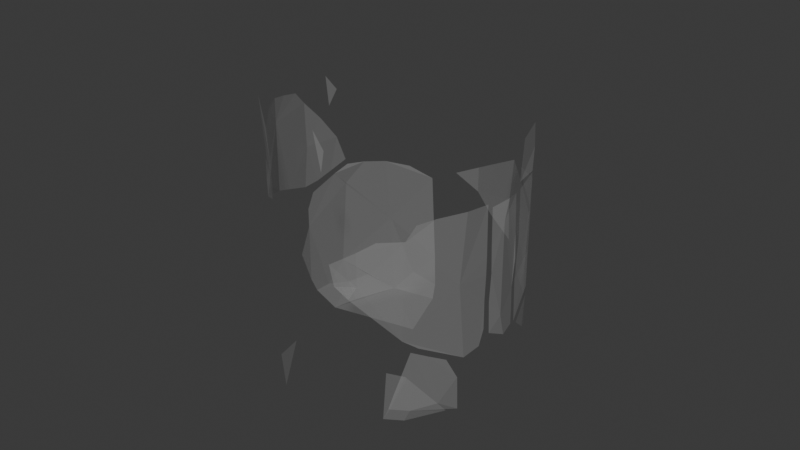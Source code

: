 # Source: crystal_glass_kaputt.blend  (saved by Blender 4.3.34; exported with 4.5.12 LTS)
import bpy
from mathutils import Matrix  # noqa: F401  (used for matrix-valued properties, if any)

bpy.ops.wm.read_factory_settings(use_empty=True)
scene = bpy.context.scene
scene.name = 'Scene'

# ---- materials (node trees are filled in below, after node groups)
mat_material = bpy.data.materials.new('Material')

# ---- material node trees
mat_material.use_nodes = True; mat_material.node_tree.nodes.clear()
_N = mat_material.node_tree.nodes; _L = mat_material.node_tree.links
n0 = _N.new('ShaderNodeBsdfPrincipled'); n0.name = 'Principled BSDF'; n0.location = (10, 300)
n0.inputs[0].default_value = (0.3908, 0.3908, 0.3908, 1.0)
n0.inputs[2].default_value = 0.0
n0.inputs[4].default_value = 0.2833
n1 = _N.new('ShaderNodeOutputMaterial'); n1.name = 'Material Output'; n1.location = (300, 300)
_L.new(n0.outputs[0], n1.inputs[0])
n1.is_active_output = True

# ---- world
world_world = bpy.data.worlds.new('World'); scene.world = world_world
world_world.use_nodes = True; world_world.node_tree.nodes.clear()
_N = world_world.node_tree.nodes; _L = world_world.node_tree.links
n0 = _N.new('ShaderNodeOutputWorld'); n0.name = 'World Output'; n0.location = (300, 300)
n1 = _N.new('ShaderNodeBackground'); n1.name = 'Background'; n1.location = (10, 300)
n1.inputs[0].default_value = (0.05088, 0.05088, 0.05088, 1.0)
_L.new(n1.outputs[0], n0.inputs[0])
n0.is_active_output = True
world_world.color = (0.05088, 0.05088, 0.05088)
world_world.sun_shadow_jitter_overblur = 0.0

# ---- meshes
me_torus_001_cell_050 = bpy.data.meshes.new('Torus.001_cell.050')
me_torus_001_cell_050.from_pydata([(-0.02661, 0.02797, 0.02881), (-0.02081, 0.03264, 0.008496), (-0.03496, 0.01572, 0.04354), (-0.03139, 0.02226, 0.008496), (-0.03799, 0.001211, 0.03236), (-0.03563, 0.01405, 0.01586), (-0.03719, 0.008615, 0.008496), (-0.01392, 0.03591, 0.004671), (-0.02496, 0.02764, 0.002785), (-0.03496, 0.01572, 0.006865), (-0.03147, 0.01538, 0.001569), (-0.03761, 0.003251, 0.04378), (-0.03608, 0.01158, 0.0478), (-0.03463, 0.01617, 0.05003), (-0.02763, 0.02654, 0.04945), (-0.03161, 0.02073, 0.05015), (-0.03799, 0.001211, 0.0386), (-0.02162, 0.03141, 0.04784), (-0.03751, 0.003259, 0.008275), (-0.0379, 0.001197, 0.0131), (-0.03726, -0.003239, 0.02434), (-0.03321, 0.006991, 0.001567), (-0.005366, 0.01361, 0.001132), (-0.01234, 0.03267, 0.001132), (-0.01408, 0.03577, 0.01533), (-0.015, 0.03499, 0.04413)], [], [(23, 8, 10, 21, 22), (1, 8, 7, 24), (3, 5, 9, 8), (25, 0, 24), (8, 0, 5, 3), (12, 2, 15, 13), (16, 4, 12, 11), (14, 0, 25, 17), (8, 1, 24, 0), (2, 5, 0), (0, 2, 12), (6, 18, 9, 5), (4, 5, 2), (12, 4, 2), (19, 4, 20), (18, 6, 5, 4, 19), (23, 7, 8), (8, 9, 10), (9, 21, 10), (21, 9, 18), (2, 0, 14, 15)])
_uv = me_torus_001_cell_050.uv_layers.new(name='UVMap')
_uv.uv.foreach_set('vector', [0.7512, 0.334, 0.7963, 0.3339, 0.8502, 0.356, 0.8726, 0.3783, 0.7706, 0.4161, 0.8326, 0.9601, 0.8537, 0.9663, 0.8062, 0.9676, 0.8062, 0.9376, 0.02895, 0.9692, 0.05865, 0.946, 0.0585, 0.976, 0.0007311, 0.9763, 0.8098, 0.8196, 0.8503, 0.8677, 0.8064, 0.9225, 0.0007311, 0.9763, 0.002122, 0.8847, 0.05139, 0.9386, 0.02895, 0.9692, 0.05968, 0.8162, 0.05198, 0.8162, 0.03621, 0.7961, 0.04098, 0.7956, 0.1208, 0.8444, 0.1206, 0.8703, 0.07713, 0.8059, 0.1123, 0.8228, 0.7756, 0.04535, 0.7756, 0.115, 0.7378, 0.05933, 0.7558, 0.05144, 0.8537, 0.9663, 0.8326, 0.9601, 0.8128, 0.9301, 0.8554, 0.8748, 0.05924, 0.8236, 0.05872, 0.9312, 0.003298, 0.8773, 0.002193, 0.8699, 0.05198, 0.8162, 0.05968, 0.8162, 0.08933, 0.9694, 0.1087, 0.9764, 0.0585, 0.976, 0.05865, 0.946, 0.1132, 0.8777, 0.05872, 0.9312, 0.05924, 0.8236, 0.05968, 0.8162, 0.1132, 0.8777, 0.05924, 0.8236, 0.1202, 0.9504, 0.1206, 0.8851, 0.138, 0.9038, 0.1101, 0.9742, 0.08933, 0.9694, 0.06605, 0.9387, 0.1206, 0.8851, 0.1202, 0.9504, 0.8035, 0.9798, 0.8049, 0.9767, 0.8484, 0.9828, 0.8065, 0.3226, 0.8631, 0.3455, 0.8572, 0.3503, 0.8631, 0.3455, 0.8824, 0.3755, 0.8572, 0.3503, 0.09823, 0.9931, 0.05828, 0.9852, 0.1039, 0.9855, 0.05198, 0.8162, 0.002193, 0.8699, 0.009217, 0.7989, 0.0338, 0.7962])
me_torus_001_cell_050.materials.append(mat_material)
me_torus_001_cell_050.update()
me_torus_001_cell_001 = bpy.data.meshes.new('Torus.001_cell.001')
me_torus_001_cell_001.from_pydata([(-0.03164, -0.01979, 0.09008)], [], [])
_uv = me_torus_001_cell_001.uv_layers.new(name='UVMap')
_uv.uv.foreach_set('vector', [])
me_torus_001_cell_001.materials.append(mat_material)
me_torus_001_cell_001.update()
me_torus_001_cell_002 = bpy.data.meshes.new('Torus.001_cell.002')
me_torus_001_cell_002.from_pydata([(-0.03646, 0.009407, 0.08757), (-0.03687, 0.009712, 0.08064), (-0.03631, 0.01031, 0.071), (-0.0358, 0.01214, 0.06441), (-0.03581, 0.0134, 0.07565)], [(3, 2), (0, 1)], [(2, 4, 1)])
_uv = me_torus_001_cell_002.uv_layers.new(name='UVMap')
_uv.uv.foreach_set('vector', [0.07066, 0.6972, 0.07007, 0.6901, 0.08606, 0.6694])
me_torus_001_cell_002.materials.append(mat_material)
me_torus_001_cell_002.update()
me_torus_001_cell_003 = bpy.data.meshes.new('Torus.001_cell.003')
me_torus_001_cell_003.from_pydata([(0.006087, -0.03656, 0.08309), (0.005022, -0.03666, 0.07682), (0.003332, -0.03747, 0.08841)], [], [(2, 0, 1)])
_uv = me_torus_001_cell_003.uv_layers.new(name='UVMap')
_uv.uv.foreach_set('vector', [0.8728, 0.6399, 0.8822, 0.6497, 0.8778, 0.6754])
me_torus_001_cell_003.materials.append(mat_material)
me_torus_001_cell_003.update()
me_torus_001_cell_004 = bpy.data.meshes.new('Torus.001_cell.004')
me_torus_001_cell_004.from_pydata([(0.03452, 0.01671, 0.07477), (0.03672, 0.008151, 0.08033), (0.0368, 0.007701, 0.07331), (0.03609, 0.007938, 0.06766), (0.03524, 0.01506, 0.06819), (0.035, 0.0155, 0.08239)], [], [(1, 0, 3, 2), (4, 3, 0), (0, 1, 5)])
_uv = me_torus_001_cell_004.uv_layers.new(name='UVMap')
_uv.uv.foreach_set('vector', [0.3591, 0.6656, 0.3804, 0.6937, 0.3577, 0.7161, 0.3565, 0.6997, 0.3877, 0.721, 0.3623, 0.7233, 0.3877, 0.7011, 0.3877, 0.6863, 0.3593, 0.661, 0.3877, 0.66])
me_torus_001_cell_004.materials.append(mat_material)
me_torus_001_cell_004.update()
me_torus_001_cell_005 = bpy.data.meshes.new('Torus.001_cell.005')
me_torus_001_cell_005.from_pydata([(-0.03577, 0.01242, 0.09008)], [], [])
_uv = me_torus_001_cell_005.uv_layers.new(name='UVMap')
_uv.uv.foreach_set('vector', [])
me_torus_001_cell_005.materials.append(mat_material)
me_torus_001_cell_005.update()
me_torus_001_cell_006 = bpy.data.meshes.new('Torus.001_cell.006')
me_torus_001_cell_006.from_pydata([(-0.02054, 0.03328, 0.09004)], [], [])
_uv = me_torus_001_cell_006.uv_layers.new(name='UVMap')
_uv.uv.foreach_set('vector', [])
me_torus_001_cell_006.materials.append(mat_material)
me_torus_001_cell_006.update()
me_torus_001_cell_007 = bpy.data.meshes.new('Torus.001_cell.007')
me_torus_001_cell_007.from_pydata([(0.02835, 0.02615, 0.06004), (0.03524, 0.01506, 0.04354), (0.02317, 0.02957, 0.05566), (0.02061, 0.03162, 0.05965), (0.02911, 0.02354, 0.06434), (0.03635, 0.007865, 0.06579), (0.03384, 0.0173, 0.06663), (0.03682, 0.007583, 0.05113), (0.03626, 0.007927, 0.02365), (0.03616, 0.007556, 0.03782), (0.03154, 0.01982, 0.03936), (0.02712, 0.02746, 0.05068), (0.03524, 0.01506, 0.03168)], [], [(5, 6, 1, 7), (4, 0, 1, 6), (1, 9, 7), (8, 9, 1, 12), (10, 12, 1), (3, 2, 0), (11, 0, 2), (11, 10, 1, 0)])
_uv = me_torus_001_cell_007.uv_layers.new(name='UVMap')
_uv.uv.foreach_set('vector', [0.3574, 0.731, 0.3877, 0.7284, 0.3876, 0.8087, 0.3559, 0.7808, 0.4166, 0.7324, 0.4375, 0.7551, 0.3876, 0.8087, 0.4024, 0.7273, 0.3802, 0.8161, 0.3558, 0.8344, 0.3559, 0.7919, 0.3575, 0.9048, 0.3562, 0.851, 0.3875, 0.8235, 0.3875, 0.8728, 0.4074, 0.8451, 0.3875, 0.8728, 0.3875, 0.8235, 0.6605, 0.7479, 0.6498, 0.7627, 0.6411, 0.7381, 0.7017, 0.1816, 0.7017, 0.1501, 0.7139, 0.1647, 0.7017, 0.1815, 0.6715, 0.2243, 0.6528, 0.2037, 0.7017, 0.15])
me_torus_001_cell_007.materials.append(mat_material)
me_torus_001_cell_007.update()
me_torus_001_cell_008 = bpy.data.meshes.new('Torus.001_cell.008')
me_torus_001_cell_008.from_pydata([(-0.02549, -0.02707, 0.08488), (-0.02557, -0.02702, 0.07741), (-0.02577, -0.02687, 0.07232)], [], [(1, 2, 0)])
_uv = me_torus_001_cell_008.uv_layers.new(name='UVMap')
_uv.uv.foreach_set('vector', [0.4625, 0.6831, 0.4587, 0.6851, 0.4626, 0.6521])
me_torus_001_cell_008.materials.append(mat_material)
me_torus_001_cell_008.update()
me_torus_001_cell_009 = bpy.data.meshes.new('Torus.001_cell.009')
me_torus_001_cell_009.from_pydata([(0.01402, -0.03393, 0.04531), (0.02529, -0.0275, 0.06004), (0.03422, -0.01566, 0.04531), (0.01421, -0.03438, 0.0558), (0.01878, -0.03154, 0.05917), (0.03496, -0.01402, 0.06664), (0.03629, -0.006926, 0.06648), (0.03661, -0.007015, 0.05069), (0.03636, -0.007056, 0.03735), (0.0366, -0.007042, 0.04531), (0.03655, -0.007212, 0.02845), (0.007557, -0.03584, 0.04397), (0.006113, -0.03607, 0.05027), (0.0362, -0.00872, 0.02348), (0.02727, -0.02547, 0.06464), (0.02997, -0.02085, 0.06555), (0.02457, -0.02794, 0.02974), (0.01169, -0.03492, 0.04098), (0.02764, -0.02464, 0.02711), (0.03496, -0.01402, 0.02194)], [], [(0, 12, 3), (12, 0, 17), (9, 8, 2, 7), (11, 17, 0), (0, 16, 17), (11, 12, 17), (2, 1, 15, 5), (14, 15, 1), (1, 16, 0), (2, 5, 6, 7), (1, 0, 3, 4), (16, 2, 19, 18), (2, 16, 1), (2, 8, 10, 13, 19)])
_uv = me_torus_001_cell_009.uv_layers.new(name='UVMap')
_uv.uv.foreach_set('vector', [0.9169, 0.799, 0.8947, 0.7767, 0.9169, 0.7628, 0.8895, 0.7794, 0.9164, 0.8064, 0.9097, 0.8064, 0.2959, 0.8161, 0.2957, 0.8382, 0.2747, 0.8161, 0.296, 0.7937, 0.8976, 0.8184, 0.9097, 0.8064, 0.9164, 0.8064, 0.9326, 0.3226, 0.952, 0.3835, 0.9306, 0.33, 0.8874, 0.8064, 0.8863, 0.7832, 0.9097, 0.8064, 0.2682, 0.8087, 0.2248, 0.7551, 0.2434, 0.7321, 0.2683, 0.7274, 0.9362, 0.5951, 0.9385, 0.593, 0.9362, 0.6218, 0.6324, 0.6397, 0.6324, 0.7474, 0.5845, 0.6934, 0.2682, 0.8087, 0.275, 0.727, 0.2962, 0.7308, 0.2961, 0.779, 0.9659, 0.7453, 0.9169, 0.799, 0.9189, 0.7612, 0.9371, 0.7489, 0.2247, 0.8776, 0.2682, 0.8235, 0.2681, 0.9133, 0.2415, 0.8984, 0.8144, 0.06098, 0.7756, 0.1151, 0.7756, 0.00738, 0.2682, 0.8235, 0.2956, 0.8528, 0.2951, 0.8862, 0.2891, 0.9069, 0.2681, 0.9133])
me_torus_001_cell_009.materials.append(mat_material)
me_torus_001_cell_009.update()
me_torus_001_cell_010 = bpy.data.meshes.new('Torus.001_cell.010')
me_torus_001_cell_010.from_pydata([(0.02677, 0.02712, 0.03059), (0.01468, 0.03536, 0.04531), (0.03105, 0.02161, 0.01455), (0.02695, 0.02752, 0.01988), (0.01487, 0.03581, 0.0316), (0.02183, 0.03048, 0.02457), (0.03606, 0.009539, 0.02241), (0.03408, 0.01594, 0.01714), (-0.007478, 0.03755, 0.04731), (0.0003596, 0.03884, 0.04265), (0.006926, 0.03698, 0.03734), (0.0003596, 0.03884, 0.05094), (0.005752, 0.03756, 0.05385), (0.01604, 0.03495, 0.05934), (0.02181, 0.03074, 0.05465), (0.02712, 0.02746, 0.0476), (0.03524, 0.01506, 0.02892), (0.03181, 0.02057, 0.0371)], [], [(7, 6, 16), (0, 7, 16, 17), (3, 0, 5), (15, 0, 17), (13, 12, 1), (1, 0, 15, 14), (3, 2, 7, 0), (5, 0, 1, 4), (4, 1, 10), (14, 13, 1), (11, 9, 10, 1, 12), (9, 11, 8)])
_uv = me_torus_001_cell_010.uv_layers.new(name='UVMap')
_uv.uv.foreach_set('vector', [0.379, 0.9238, 0.3645, 0.911, 0.3875, 0.8843, 0.4374, 0.8775, 0.3874, 0.9301, 0.3875, 0.8843, 0.4123, 0.8504, 0.6331, 0.9125, 0.6324, 0.8754, 0.6503, 0.8967, 0.7017, 0.1943, 0.7017, 0.2577, 0.6763, 0.2297, 0.6865, 0.7532, 0.7168, 0.7695, 0.6855, 0.8008, 0.7478, 0.2051, 0.7017, 0.2576, 0.7017, 0.1943, 0.7191, 0.1709, 0.4438, 0.9221, 0.4173, 0.9441, 0.3963, 0.9367, 0.4435, 0.885, 0.6563, 0.892, 0.6337, 0.8679, 0.6855, 0.8156, 0.6855, 0.8652, 0.6855, 0.8652, 0.6855, 0.8156, 0.7121, 0.8454, 0.6553, 0.7686, 0.6855, 0.7527, 0.6855, 0.8008, 0.7465, 0.7852, 0.7465, 0.8196, 0.7221, 0.8379, 0.6926, 0.8083, 0.7265, 0.7746, 0.7465, 0.8196, 0.7465, 0.7852, 0.7787, 0.7999])
me_torus_001_cell_010.materials.append(mat_material)
me_torus_001_cell_010.update()
me_torus_001_cell_011 = bpy.data.meshes.new('Torus.001_cell.011')
me_torus_001_cell_011.from_pydata([(-0.0375, 0.001206, 0.06004), (-0.03524, -0.01335, 0.07299), (-0.02712, -0.02576, 0.06182), (-0.03567, 0.01267, 0.06011), (-0.03496, 0.01572, 0.05173), (-0.03634, 0.01015, 0.04925), (-0.03798, 0.001211, 0.07416), (-0.03763, -0.002565, 0.07835), (-0.03691, 0.00707, 0.06773), (-0.03726, 0.005201, 0.04734), (-0.03783, 0.0002098, 0.04662), (-0.03651, -0.007783, 0.04922), (-0.03524, -0.01335, 0.05111), (-0.03191, -0.01871, 0.05334), (-0.02599, -0.02657, 0.05688), (-0.02085, -0.02974, 0.05886), (-0.0295, -0.02278, 0.07548), (-0.03648, -0.008525, 0.07968), (-0.03523, -0.01335, 0.08049), (-0.02607, -0.02662, 0.06883), (-0.02302, -0.02815, 0.06412), (-0.03266, -0.01799, 0.07999)], [], [(4, 3, 8, 0, 5), (9, 5, 0, 10), (17, 1, 0, 6, 7), (11, 0, 1, 12), (18, 1, 17), (10, 0, 11), (12, 1, 14, 13), (1, 2, 14), (1, 18, 21), (15, 14, 20), (2, 19, 20, 14), (0, 8, 6), (21, 16, 19, 2, 1)])
_uv = me_torus_001_cell_011.uv_layers.new(name='UVMap')
_uv.uv.foreach_set('vector', [0.05944, 0.7829, 0.07259, 0.7547, 0.0895, 0.7308, 0.1138, 0.7552, 0.06478, 0.7921, 0.09545, 0.8052, 0.08322, 0.7999, 0.1212, 0.7626, 0.1209, 0.8106, 0.1585, 0.6742, 0.1722, 0.6944, 0.1212, 0.7479, 0.1231, 0.6947, 0.1365, 0.6792, 0.165, 0.7972, 0.1208, 0.7553, 0.1785, 0.7018, 0.1781, 0.7928, 0.1787, 0.6706, 0.1786, 0.687, 0.1774, 0.6707, 0.1209, 0.8106, 0.1212, 0.7626, 0.1564, 0.8005, 0.1781, 0.7928, 0.1785, 0.7018, 0.2177, 0.7561, 0.1972, 0.7837, 0.1847, 0.6945, 0.2221, 0.7487, 0.2204, 0.7561, 0.1786, 0.687, 0.1944, 0.672, 0.1954, 0.6729, 0.4807, 0.7601, 0.4583, 0.7554, 0.4724, 0.7383, 0.4567, 0.748, 0.4691, 0.7338, 0.4722, 0.7368, 0.4583, 0.7554, 0.1212, 0.7479, 0.09659, 0.7232, 0.1215, 0.6966, 0.1973, 0.6738, 0.2116, 0.6918, 0.2222, 0.7123, 0.2221, 0.7487, 0.1847, 0.6945])
me_torus_001_cell_011.materials.append(mat_material)
me_torus_001_cell_011.update()
me_torus_001_cell_012 = bpy.data.meshes.new('Torus.001_cell.012')
me_torus_001_cell_012.from_pydata([(-0.01487, -0.0341, 0.001132), (-0.02373, -0.02718, 0.004625), (-0.01128, -0.03248, 0.0175)], [], [(1, 0, 2)])
_uv = me_torus_001_cell_012.uv_layers.new(name='UVMap')
_uv.uv.foreach_set('vector', [0.7255, 0.1426, 0.6906, 0.1157, 0.7255, 0.06667])
me_torus_001_cell_012.materials.append(mat_material)
me_torus_001_cell_012.update()
me_torus_001_cell_013 = bpy.data.meshes.new('Torus.001_cell.013')
me_torus_001_cell_013.from_pydata([(-0.01903, -0.03107, 0.06017), (-0.01928, -0.03138, 0.07139), (-0.02079, -0.03089, 0.08121), (-0.02486, -0.02916, 0.08871), (-0.02295, -0.02875, 0.06706)], [], [(3, 2, 1, 4), (0, 4, 1)])
_uv = me_torus_001_cell_013.uv_layers.new(name='UVMap')
_uv.uv.foreach_set('vector', [0.467, 0.648, 0.4802, 0.6672, 0.4863, 0.708, 0.4672, 0.7087, 0.4876, 0.7546, 0.4772, 0.7326, 0.4885, 0.719])
me_torus_001_cell_013.materials.append(mat_material)
me_torus_001_cell_013.update()
me_torus_001_cell_014 = bpy.data.meshes.new('Torus.001_cell.014')
me_torus_001_cell_014.from_pydata([(0.03422, -0.01566, 0.01586), (0.03139, -0.02055, 0.008496), (0.02619, -0.02641, 0.006775), (0.02337, -0.0255, 0.001562), (0.003944, -0.01056, 0.001132), (0.02113, -0.02978, 0.006813), (0.02251, -0.02901, 0.01202), (0.01835, -0.02879, 0.001565), (0.02632, -0.02645, 0.02613), (0.009621, -0.00846, 0.001132), (0.02912, -0.01374, 0.001132), (0.03393, -0.01483, 0.004667), (0.02934, -0.02246, 0.02416), (0.03206, -0.01799, 0.02196)], [], [(4, 7, 10, 9), (1, 0, 11, 2), (0, 1, 2, 8, 12), (2, 5, 6, 8), (0, 12, 13), (3, 7, 2), (5, 2, 7), (10, 2, 11), (3, 2, 10), (7, 3, 10)])
_uv = me_torus_001_cell_014.uv_layers.new(name='UVMap')
_uv.uv.foreach_set('vector', [0.7935, 0.5213, 0.7658, 0.6115, 0.7133, 0.5899, 0.769, 0.527, 0.2434, 0.9693, 0.2661, 0.9478, 0.265, 0.976, 0.2226, 0.9765, 0.2618, 0.9386, 0.2434, 0.9693, 0.2226, 0.9765, 0.2284, 0.8991, 0.2369, 0.9042, 0.9702, 0.9668, 0.9526, 0.9518, 0.9543, 0.9449, 0.9718, 0.8867, 0.9362, 0.5157, 0.9362, 0.4834, 0.9398, 0.4903, 0.7602, 0.6176, 0.7831, 0.6227, 0.7556, 0.6227, 0.9477, 0.9666, 0.9693, 0.9758, 0.9447, 0.9756, 0.2669, 0.9929, 0.2234, 0.9855, 0.2653, 0.9851, 0.7602, 0.6176, 0.7556, 0.6227, 0.7076, 0.5961, 0.7658, 0.6115, 0.7602, 0.6176, 0.7133, 0.5899])
me_torus_001_cell_014.materials.append(mat_material)
me_torus_001_cell_014.update()
me_torus_001_cell_015 = bpy.data.meshes.new('Torus.001_cell.015')
me_torus_001_cell_015.from_pydata([(-0.004528, 0.03803, 0.08304)], [], [])
_uv = me_torus_001_cell_015.uv_layers.new(name='UVMap')
_uv.uv.foreach_set('vector', [])
me_torus_001_cell_015.materials.append(mat_material)
me_torus_001_cell_015.update()
me_torus_001_cell_016 = bpy.data.meshes.new('Torus.001_cell.016')
me_torus_001_cell_016.from_pydata([(-0.03231, -0.01888, 0.08108)], [], [])
_uv = me_torus_001_cell_016.uv_layers.new(name='UVMap')
_uv.uv.foreach_set('vector', [])
me_torus_001_cell_016.materials.append(mat_material)
me_torus_001_cell_016.update()
me_torus_001_cell_017 = bpy.data.meshes.new('Torus.001_cell.017')
me_torus_001_cell_017.from_pydata([(0.03793, -0.001307, 0.06004), (0.03793, -0.001307, 0.03059), (0.03651, -0.005164, 0.06509), (0.03668, -0.005124, 0.05359), (0.03637, -0.004913, 0.03615), (0.03696, -0.005116, 0.04531), (0.03659, -0.004698, 0.02595), (0.03796, 0.0004962, 0.02357), (0.03686, 0.005541, 0.02426), (0.03668, 0.005795, 0.02934), (0.0365, 0.005792, 0.03601), (0.03709, 0.005929, 0.04531), (0.03652, 0.005666, 0.06534), (0.03682, 0.005839, 0.05393), (0.03799, 0.0004916, 0.06614)], [], [(0, 2, 14), (2, 0, 3), (6, 4, 1), (1, 8, 7), (14, 12, 0), (12, 13, 0), (4, 5, 3, 0, 1), (7, 6, 1), (1, 10, 9, 8), (11, 10, 1, 0, 13)])
_uv = me_torus_001_cell_017.uv_layers.new(name='UVMap')
_uv.uv.foreach_set('vector', [0.326, 0.7474, 0.3091, 0.7279, 0.3261, 0.7294, 0.3031, 0.7381, 0.3187, 0.7548, 0.3032, 0.7713, 0.304, 0.8828, 0.3038, 0.8616, 0.3185, 0.8773, 0.3259, 0.8847, 0.3422, 0.9061, 0.3259, 0.9065, 0.3261, 0.7294, 0.3427, 0.7309, 0.326, 0.7474, 0.3484, 0.7355, 0.3487, 0.7745, 0.3264, 0.7548, 0.3038, 0.8467, 0.3036, 0.8161, 0.3034, 0.786, 0.326, 0.7622, 0.3259, 0.8699, 0.3259, 0.9065, 0.3056, 0.906, 0.3259, 0.8847, 0.3262, 0.8773, 0.3486, 0.8576, 0.3485, 0.8825, 0.3482, 0.8966, 0.3489, 0.8161, 0.3487, 0.8473, 0.3259, 0.8699, 0.326, 0.7622, 0.3488, 0.7848])
me_torus_001_cell_017.materials.append(mat_material)
me_torus_001_cell_017.update()
me_torus_001_cell_018 = bpy.data.meshes.new('Torus.001_cell.018')
me_torus_001_cell_018.from_pydata([(0.03387, 0.01621, 0.08925)], [], [])
_uv = me_torus_001_cell_018.uv_layers.new(name='UVMap')
_uv.uv.foreach_set('vector', [])
me_torus_001_cell_018.materials.append(mat_material)
me_torus_001_cell_018.update()

# ---- objects
ob_torus_001_cell_001 = bpy.data.objects.new('Torus.001_cell.001', me_torus_001_cell_050)
ob_torus_001_cell_002 = bpy.data.objects.new('Torus.001_cell.002', me_torus_001_cell_001)
ob_torus_001_cell_003 = bpy.data.objects.new('Torus.001_cell.003', me_torus_001_cell_002)
ob_torus_001_cell_005 = bpy.data.objects.new('Torus.001_cell.005', me_torus_001_cell_003)
ob_torus_001_cell_007 = bpy.data.objects.new('Torus.001_cell.007', me_torus_001_cell_004)
ob_torus_001_cell_009 = bpy.data.objects.new('Torus.001_cell.009', me_torus_001_cell_005)
ob_torus_001_cell_014 = bpy.data.objects.new('Torus.001_cell.014', me_torus_001_cell_006)
ob_torus_001_cell_016 = bpy.data.objects.new('Torus.001_cell.016', me_torus_001_cell_007)
ob_torus_001_cell_017 = bpy.data.objects.new('Torus.001_cell.017', me_torus_001_cell_008)
ob_torus_001_cell_025 = bpy.data.objects.new('Torus.001_cell.025', me_torus_001_cell_009)
ob_torus_001_cell_028 = bpy.data.objects.new('Torus.001_cell.028', me_torus_001_cell_010)
ob_torus_001_cell_032 = bpy.data.objects.new('Torus.001_cell.032', me_torus_001_cell_011)
ob_torus_001_cell_035 = bpy.data.objects.new('Torus.001_cell.035', me_torus_001_cell_012)
ob_torus_001_cell_036 = bpy.data.objects.new('Torus.001_cell.036', me_torus_001_cell_013)
ob_torus_001_cell_038 = bpy.data.objects.new('Torus.001_cell.038', me_torus_001_cell_014)
ob_torus_001_cell_042 = bpy.data.objects.new('Torus.001_cell.042', me_torus_001_cell_015)
ob_torus_001_cell_045 = bpy.data.objects.new('Torus.001_cell.045', me_torus_001_cell_016)
ob_torus_001_cell_046 = bpy.data.objects.new('Torus.001_cell.046', me_torus_001_cell_017)
ob_torus_001_cell_047 = bpy.data.objects.new('Torus.001_cell.047', me_torus_001_cell_018)

# ---- transforms, parenting, visibility, modifiers, constraints
ob_torus_001_cell_001.location = (0.0, 0.0, 0.0)
ob_torus_001_cell_002.location = (0.0, 0.0, 0.0)
ob_torus_001_cell_003.location = (0.0, 0.0, 0.0)
ob_torus_001_cell_005.location = (0.0, 0.0, 0.0)
ob_torus_001_cell_007.location = (0.0, 0.0, 0.0)
ob_torus_001_cell_009.location = (0.0, 0.0, 0.0)
ob_torus_001_cell_014.location = (0.0, 0.0, 0.0)
ob_torus_001_cell_016.location = (0.0, 0.0, 0.0)
ob_torus_001_cell_017.location = (0.0, 0.0, 0.0)
ob_torus_001_cell_025.location = (0.0, 0.0, 0.0)
ob_torus_001_cell_028.location = (0.0, 0.0, 0.0)
ob_torus_001_cell_032.location = (0.0, 0.0, 0.0)
ob_torus_001_cell_035.location = (0.0, 0.0, 0.0)
ob_torus_001_cell_036.location = (0.0, 0.0, 0.0)
ob_torus_001_cell_038.location = (0.0, 0.0, 0.0)
ob_torus_001_cell_042.location = (0.0, 0.0, 0.0)
ob_torus_001_cell_045.location = (0.0, 0.0, 0.0)
ob_torus_001_cell_046.location = (0.0, 0.0, 0.0)
ob_torus_001_cell_047.location = (0.0, 0.0, 0.0)

# ---- collection membership
scene.collection.objects.link(ob_torus_001_cell_001)
scene.collection.objects.link(ob_torus_001_cell_002)
scene.collection.objects.link(ob_torus_001_cell_003)
scene.collection.objects.link(ob_torus_001_cell_005)
scene.collection.objects.link(ob_torus_001_cell_007)
scene.collection.objects.link(ob_torus_001_cell_009)
scene.collection.objects.link(ob_torus_001_cell_014)
scene.collection.objects.link(ob_torus_001_cell_016)
scene.collection.objects.link(ob_torus_001_cell_017)
scene.collection.objects.link(ob_torus_001_cell_025)
scene.collection.objects.link(ob_torus_001_cell_028)
scene.collection.objects.link(ob_torus_001_cell_032)
scene.collection.objects.link(ob_torus_001_cell_035)
scene.collection.objects.link(ob_torus_001_cell_036)
scene.collection.objects.link(ob_torus_001_cell_038)
scene.collection.objects.link(ob_torus_001_cell_042)
scene.collection.objects.link(ob_torus_001_cell_045)
scene.collection.objects.link(ob_torus_001_cell_046)
scene.collection.objects.link(ob_torus_001_cell_047)

# ---- scene / render settings (as saved in the file)
scene.frame_start = 1; scene.frame_end = 250; scene.frame_set(1)
scene.render.engine = 'BLENDER_EEVEE_NEXT'
bpy.context.view_layer.update()

# ---- added for rendering (the .blend has no active camera and no usable light): camera, sun
cam_auto = bpy.data.cameras.new('AutoCamera')
cam_auto.lens = 50.0
cam_auto.sensor_width = 36.0
cam_auto.clip_end = 1000.0
ob_auto_camera = bpy.data.objects.new('AutoCamera', cam_auto)
scene.collection.objects.link(ob_auto_camera)
ob_auto_camera.location = (0.185043, -0.221369, 0.193644)
ob_auto_camera.rotation_euler = (1.09748, -7.21219e-08, 0.694738)
scene.camera = ob_auto_camera
light_auto_sun = bpy.data.lights.new('AutoSun', 'SUN')
light_auto_sun.energy = 3.0
light_auto_sun.angle = 0.0523599
ob_auto_sun = bpy.data.objects.new('AutoSun', light_auto_sun)
scene.collection.objects.link(ob_auto_sun)
ob_auto_sun.rotation_euler = (0.872665, 0.174533, 0.523599)
bpy.context.view_layer.update()
